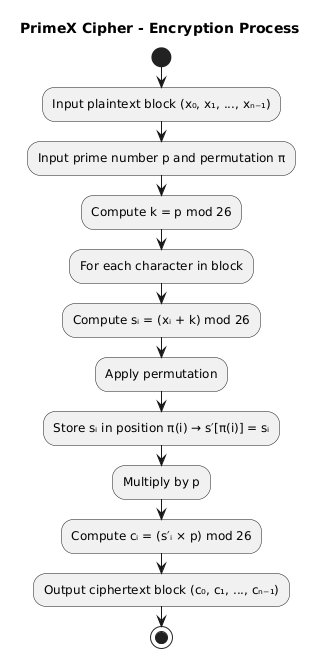

The diagram above was rendered by PlantUML. Its source (embedded in the PNG):
@startuml
title PrimeX Cipher - Encryption Process

start

:Input plaintext block (x₀, x₁, ..., xₙ₋₁);
:Input prime number p and permutation π;
:Compute k = p mod 26;

:For each character in block;
:Compute sᵢ = (xᵢ + k) mod 26;

:Apply permutation;
:Store sᵢ in position π(i) → s′[π(i)] = sᵢ;

:Multiply by p;
:Compute cᵢ = (s′ᵢ × p) mod 26;

:Output ciphertext block (c₀, c₁, ..., cₙ₋₁);

stop
@enduml